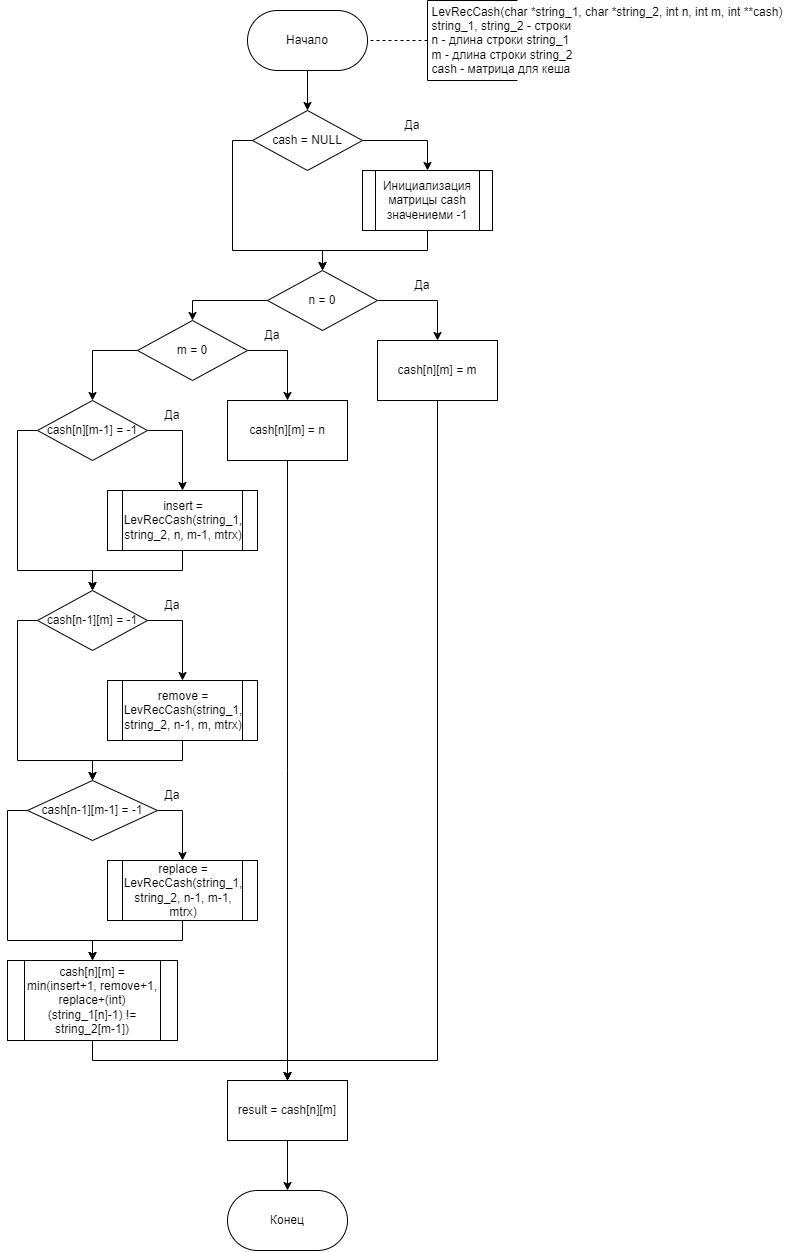

The diagram above was exported from draw.io. Its source (the exported page's mxGraphModel, read from the mxfile embedded in the PNG):
<mxGraphModel dx="1477" dy="799" grid="1" gridSize="10" guides="1" tooltips="1" connect="1" arrows="1" fold="1" page="0" pageScale="1" pageWidth="850" pageHeight="1100" math="0" shadow="0">
  <root>
    <mxCell id="0" />
    <mxCell id="1" parent="0" />
    <mxCell id="emWKnl9AFg-H2zwTRWE7-1" style="edgeStyle=orthogonalEdgeStyle;rounded=0;orthogonalLoop=1;jettySize=auto;html=1;exitX=0.5;exitY=1;exitDx=0;exitDy=0;entryX=0.5;entryY=0;entryDx=0;entryDy=0;" parent="1" source="emWKnl9AFg-H2zwTRWE7-2" target="emWKnl9AFg-H2zwTRWE7-15" edge="1">
      <mxGeometry relative="1" as="geometry" />
    </mxCell>
    <mxCell id="emWKnl9AFg-H2zwTRWE7-2" value="Начало" style="rounded=1;whiteSpace=wrap;html=1;arcSize=50;" parent="1" vertex="1">
      <mxGeometry x="380" y="10" width="120" height="60" as="geometry" />
    </mxCell>
    <mxCell id="emWKnl9AFg-H2zwTRWE7-3" value="" style="endArrow=none;dashed=1;html=1;rounded=0;entryX=1;entryY=0.5;entryDx=0;entryDy=0;" parent="1" target="emWKnl9AFg-H2zwTRWE7-2" edge="1">
      <mxGeometry width="50" height="50" relative="1" as="geometry">
        <mxPoint x="560" y="40" as="sourcePoint" />
        <mxPoint x="430" y="110" as="targetPoint" />
      </mxGeometry>
    </mxCell>
    <mxCell id="emWKnl9AFg-H2zwTRWE7-4" value="" style="endArrow=none;html=1;rounded=0;" parent="1" edge="1">
      <mxGeometry width="50" height="50" relative="1" as="geometry">
        <mxPoint x="560" y="80" as="sourcePoint" />
        <mxPoint x="560" as="targetPoint" />
      </mxGeometry>
    </mxCell>
    <mxCell id="emWKnl9AFg-H2zwTRWE7-5" value="&lt;div style=&quot;text-align: left;&quot;&gt;&lt;span style=&quot;background-color: initial;&quot;&gt;LevRecCash(char *string_1, char *string_2, int n, int m, int **cash)&lt;/span&gt;&lt;br&gt;&lt;/div&gt;&lt;div style=&quot;text-align: left;&quot;&gt;&lt;span style=&quot;background-color: initial;&quot;&gt;string_1, string_2 - строки&lt;/span&gt;&lt;/div&gt;&lt;div style=&quot;text-align: left;&quot;&gt;&lt;span style=&quot;background-color: initial;&quot;&gt;n - длина строки string_1&lt;/span&gt;&lt;/div&gt;&lt;div style=&quot;text-align: left;&quot;&gt;&lt;span style=&quot;background-color: initial;&quot;&gt;m - длина строки string_2&lt;/span&gt;&lt;/div&gt;&lt;div style=&quot;text-align: left;&quot;&gt;cash - матрица для кеша&lt;/div&gt;" style="text;html=1;align=center;verticalAlign=middle;whiteSpace=wrap;rounded=0;" parent="1" vertex="1">
      <mxGeometry x="560" width="360" height="80" as="geometry" />
    </mxCell>
    <mxCell id="emWKnl9AFg-H2zwTRWE7-6" value="" style="endArrow=none;html=1;rounded=0;entryX=0;entryY=1;entryDx=0;entryDy=0;exitX=0.25;exitY=1;exitDx=0;exitDy=0;" parent="1" source="emWKnl9AFg-H2zwTRWE7-5" target="emWKnl9AFg-H2zwTRWE7-5" edge="1">
      <mxGeometry width="50" height="50" relative="1" as="geometry">
        <mxPoint x="380" y="160" as="sourcePoint" />
        <mxPoint x="430" y="110" as="targetPoint" />
      </mxGeometry>
    </mxCell>
    <mxCell id="emWKnl9AFg-H2zwTRWE7-7" value="" style="endArrow=none;html=1;rounded=0;entryX=0;entryY=0;entryDx=0;entryDy=0;exitX=0.25;exitY=0;exitDx=0;exitDy=0;" parent="1" source="emWKnl9AFg-H2zwTRWE7-5" target="emWKnl9AFg-H2zwTRWE7-5" edge="1">
      <mxGeometry width="50" height="50" relative="1" as="geometry">
        <mxPoint x="380" y="190" as="sourcePoint" />
        <mxPoint x="430" y="140" as="targetPoint" />
      </mxGeometry>
    </mxCell>
    <mxCell id="emWKnl9AFg-H2zwTRWE7-8" style="edgeStyle=orthogonalEdgeStyle;rounded=0;orthogonalLoop=1;jettySize=auto;html=1;exitX=0;exitY=0.5;exitDx=0;exitDy=0;entryX=0.5;entryY=0;entryDx=0;entryDy=0;" parent="1" source="emWKnl9AFg-H2zwTRWE7-10" target="emWKnl9AFg-H2zwTRWE7-19" edge="1">
      <mxGeometry relative="1" as="geometry" />
    </mxCell>
    <mxCell id="emWKnl9AFg-H2zwTRWE7-9" style="edgeStyle=orthogonalEdgeStyle;rounded=0;orthogonalLoop=1;jettySize=auto;html=1;exitX=1;exitY=0.5;exitDx=0;exitDy=0;entryX=0.5;entryY=0;entryDx=0;entryDy=0;" parent="1" source="emWKnl9AFg-H2zwTRWE7-10" target="emWKnl9AFg-H2zwTRWE7-17" edge="1">
      <mxGeometry relative="1" as="geometry" />
    </mxCell>
    <mxCell id="emWKnl9AFg-H2zwTRWE7-10" value="n = 0" style="rhombus;whiteSpace=wrap;html=1;" parent="1" vertex="1">
      <mxGeometry x="400" y="270" width="110" height="60" as="geometry" />
    </mxCell>
    <mxCell id="emWKnl9AFg-H2zwTRWE7-11" style="edgeStyle=orthogonalEdgeStyle;rounded=0;orthogonalLoop=1;jettySize=auto;html=1;exitX=0.5;exitY=1;exitDx=0;exitDy=0;entryX=0.5;entryY=0;entryDx=0;entryDy=0;" parent="1" source="emWKnl9AFg-H2zwTRWE7-12" target="emWKnl9AFg-H2zwTRWE7-10" edge="1">
      <mxGeometry relative="1" as="geometry" />
    </mxCell>
    <mxCell id="emWKnl9AFg-H2zwTRWE7-12" value="Инициализация матрицы cash значениеми -1" style="shape=process;whiteSpace=wrap;html=1;backgroundOutline=1;" parent="1" vertex="1">
      <mxGeometry x="495" y="170" width="130" height="60" as="geometry" />
    </mxCell>
    <mxCell id="emWKnl9AFg-H2zwTRWE7-13" style="edgeStyle=orthogonalEdgeStyle;rounded=0;orthogonalLoop=1;jettySize=auto;html=1;exitX=1;exitY=0.5;exitDx=0;exitDy=0;entryX=0.5;entryY=0;entryDx=0;entryDy=0;" parent="1" source="emWKnl9AFg-H2zwTRWE7-15" target="emWKnl9AFg-H2zwTRWE7-12" edge="1">
      <mxGeometry relative="1" as="geometry" />
    </mxCell>
    <mxCell id="emWKnl9AFg-H2zwTRWE7-14" style="edgeStyle=orthogonalEdgeStyle;rounded=0;orthogonalLoop=1;jettySize=auto;html=1;exitX=0;exitY=0.5;exitDx=0;exitDy=0;entryX=0.5;entryY=0;entryDx=0;entryDy=0;" parent="1" source="emWKnl9AFg-H2zwTRWE7-15" target="emWKnl9AFg-H2zwTRWE7-10" edge="1">
      <mxGeometry relative="1" as="geometry">
        <Array as="points">
          <mxPoint x="365" y="140" />
          <mxPoint x="365" y="250" />
          <mxPoint x="455" y="250" />
        </Array>
      </mxGeometry>
    </mxCell>
    <mxCell id="emWKnl9AFg-H2zwTRWE7-15" value="cash = NULL" style="rhombus;whiteSpace=wrap;html=1;" parent="1" vertex="1">
      <mxGeometry x="385" y="110" width="110" height="60" as="geometry" />
    </mxCell>
    <mxCell id="emWKnl9AFg-H2zwTRWE7-16" style="edgeStyle=orthogonalEdgeStyle;rounded=0;orthogonalLoop=1;jettySize=auto;html=1;exitX=0.5;exitY=1;exitDx=0;exitDy=0;entryX=0.5;entryY=0;entryDx=0;entryDy=0;" parent="1" source="emWKnl9AFg-H2zwTRWE7-17" target="emWKnl9AFg-H2zwTRWE7-40" edge="1">
      <mxGeometry relative="1" as="geometry">
        <Array as="points">
          <mxPoint x="570" y="1060" />
          <mxPoint x="420" y="1060" />
        </Array>
      </mxGeometry>
    </mxCell>
    <mxCell id="emWKnl9AFg-H2zwTRWE7-17" value="cash[n][m] = m" style="rounded=0;whiteSpace=wrap;html=1;" parent="1" vertex="1">
      <mxGeometry x="510" y="340" width="120" height="60" as="geometry" />
    </mxCell>
    <mxCell id="emWKnl9AFg-H2zwTRWE7-18" style="edgeStyle=orthogonalEdgeStyle;rounded=0;orthogonalLoop=1;jettySize=auto;html=1;exitX=0;exitY=0.5;exitDx=0;exitDy=0;entryX=0.5;entryY=0;entryDx=0;entryDy=0;" parent="1" source="emWKnl9AFg-H2zwTRWE7-19" target="emWKnl9AFg-H2zwTRWE7-26" edge="1">
      <mxGeometry relative="1" as="geometry" />
    </mxCell>
    <mxCell id="2DZynDRK4UGZthQed6L7-5" style="edgeStyle=orthogonalEdgeStyle;rounded=0;orthogonalLoop=1;jettySize=auto;html=1;exitX=1;exitY=0.5;exitDx=0;exitDy=0;entryX=0.5;entryY=0;entryDx=0;entryDy=0;" parent="1" source="emWKnl9AFg-H2zwTRWE7-19" target="emWKnl9AFg-H2zwTRWE7-21" edge="1">
      <mxGeometry relative="1" as="geometry" />
    </mxCell>
    <mxCell id="emWKnl9AFg-H2zwTRWE7-19" value="m = 0" style="rhombus;whiteSpace=wrap;html=1;" parent="1" vertex="1">
      <mxGeometry x="270" y="320" width="110" height="60" as="geometry" />
    </mxCell>
    <mxCell id="emWKnl9AFg-H2zwTRWE7-20" style="edgeStyle=orthogonalEdgeStyle;rounded=0;orthogonalLoop=1;jettySize=auto;html=1;exitX=0.5;exitY=1;exitDx=0;exitDy=0;" parent="1" source="emWKnl9AFg-H2zwTRWE7-21" edge="1">
      <mxGeometry relative="1" as="geometry">
        <mxPoint x="420" y="1080" as="targetPoint" />
      </mxGeometry>
    </mxCell>
    <mxCell id="emWKnl9AFg-H2zwTRWE7-21" value="cash[n][m] = n" style="rounded=0;whiteSpace=wrap;html=1;" parent="1" vertex="1">
      <mxGeometry x="360" y="400" width="120" height="60" as="geometry" />
    </mxCell>
    <mxCell id="emWKnl9AFg-H2zwTRWE7-22" style="edgeStyle=orthogonalEdgeStyle;rounded=0;orthogonalLoop=1;jettySize=auto;html=1;exitX=0.5;exitY=1;exitDx=0;exitDy=0;entryX=0.5;entryY=0;entryDx=0;entryDy=0;" parent="1" source="emWKnl9AFg-H2zwTRWE7-23" target="emWKnl9AFg-H2zwTRWE7-29" edge="1">
      <mxGeometry relative="1" as="geometry" />
    </mxCell>
    <mxCell id="emWKnl9AFg-H2zwTRWE7-23" value="insert = LevRecCash(string_1, string_2, n, m-1, mtrx)" style="shape=process;whiteSpace=wrap;html=1;backgroundOutline=1;" parent="1" vertex="1">
      <mxGeometry x="240" y="490" width="150" height="60" as="geometry" />
    </mxCell>
    <mxCell id="emWKnl9AFg-H2zwTRWE7-24" style="edgeStyle=orthogonalEdgeStyle;rounded=0;orthogonalLoop=1;jettySize=auto;html=1;exitX=1;exitY=0.5;exitDx=0;exitDy=0;entryX=0.5;entryY=0;entryDx=0;entryDy=0;" parent="1" source="emWKnl9AFg-H2zwTRWE7-26" target="emWKnl9AFg-H2zwTRWE7-23" edge="1">
      <mxGeometry relative="1" as="geometry" />
    </mxCell>
    <mxCell id="emWKnl9AFg-H2zwTRWE7-25" style="edgeStyle=orthogonalEdgeStyle;rounded=0;orthogonalLoop=1;jettySize=auto;html=1;exitX=0;exitY=0.5;exitDx=0;exitDy=0;entryX=0.5;entryY=0;entryDx=0;entryDy=0;" parent="1" source="emWKnl9AFg-H2zwTRWE7-26" target="emWKnl9AFg-H2zwTRWE7-29" edge="1">
      <mxGeometry relative="1" as="geometry">
        <Array as="points">
          <mxPoint x="150" y="430" />
          <mxPoint x="150" y="570" />
          <mxPoint x="225" y="570" />
        </Array>
      </mxGeometry>
    </mxCell>
    <mxCell id="emWKnl9AFg-H2zwTRWE7-26" value="cash[n][m-1] = -1" style="rhombus;whiteSpace=wrap;html=1;" parent="1" vertex="1">
      <mxGeometry x="170" y="400" width="110" height="60" as="geometry" />
    </mxCell>
    <mxCell id="emWKnl9AFg-H2zwTRWE7-27" style="edgeStyle=orthogonalEdgeStyle;rounded=0;orthogonalLoop=1;jettySize=auto;html=1;exitX=1;exitY=0.5;exitDx=0;exitDy=0;entryX=0.5;entryY=0;entryDx=0;entryDy=0;" parent="1" source="emWKnl9AFg-H2zwTRWE7-29" target="emWKnl9AFg-H2zwTRWE7-31" edge="1">
      <mxGeometry relative="1" as="geometry" />
    </mxCell>
    <mxCell id="emWKnl9AFg-H2zwTRWE7-28" style="edgeStyle=orthogonalEdgeStyle;rounded=0;orthogonalLoop=1;jettySize=auto;html=1;exitX=0;exitY=0.5;exitDx=0;exitDy=0;entryX=0.5;entryY=0;entryDx=0;entryDy=0;" parent="1" source="emWKnl9AFg-H2zwTRWE7-29" target="emWKnl9AFg-H2zwTRWE7-34" edge="1">
      <mxGeometry relative="1" as="geometry">
        <Array as="points">
          <mxPoint x="150" y="620" />
          <mxPoint x="150" y="760" />
          <mxPoint x="225" y="760" />
        </Array>
      </mxGeometry>
    </mxCell>
    <mxCell id="emWKnl9AFg-H2zwTRWE7-29" value="cash[n-1][m] = -1" style="rhombus;whiteSpace=wrap;html=1;" parent="1" vertex="1">
      <mxGeometry x="170" y="590" width="110" height="60" as="geometry" />
    </mxCell>
    <mxCell id="emWKnl9AFg-H2zwTRWE7-30" style="edgeStyle=orthogonalEdgeStyle;rounded=0;orthogonalLoop=1;jettySize=auto;html=1;exitX=0.5;exitY=1;exitDx=0;exitDy=0;entryX=0.5;entryY=0;entryDx=0;entryDy=0;" parent="1" source="emWKnl9AFg-H2zwTRWE7-31" target="emWKnl9AFg-H2zwTRWE7-34" edge="1">
      <mxGeometry relative="1" as="geometry" />
    </mxCell>
    <mxCell id="emWKnl9AFg-H2zwTRWE7-31" value="remove = LevRecCash(string_1, string_2, n-1, m, mtrx)" style="shape=process;whiteSpace=wrap;html=1;backgroundOutline=1;" parent="1" vertex="1">
      <mxGeometry x="240" y="680" width="150" height="60" as="geometry" />
    </mxCell>
    <mxCell id="emWKnl9AFg-H2zwTRWE7-32" style="edgeStyle=orthogonalEdgeStyle;rounded=0;orthogonalLoop=1;jettySize=auto;html=1;exitX=1;exitY=0.5;exitDx=0;exitDy=0;entryX=0.5;entryY=0;entryDx=0;entryDy=0;" parent="1" source="emWKnl9AFg-H2zwTRWE7-34" target="emWKnl9AFg-H2zwTRWE7-36" edge="1">
      <mxGeometry relative="1" as="geometry" />
    </mxCell>
    <mxCell id="emWKnl9AFg-H2zwTRWE7-33" style="edgeStyle=orthogonalEdgeStyle;rounded=0;orthogonalLoop=1;jettySize=auto;html=1;exitX=0;exitY=0.5;exitDx=0;exitDy=0;entryX=0.5;entryY=0;entryDx=0;entryDy=0;" parent="1" source="emWKnl9AFg-H2zwTRWE7-34" target="emWKnl9AFg-H2zwTRWE7-38" edge="1">
      <mxGeometry relative="1" as="geometry">
        <Array as="points">
          <mxPoint x="140" y="810" />
          <mxPoint x="140" y="940" />
          <mxPoint x="225" y="940" />
        </Array>
      </mxGeometry>
    </mxCell>
    <mxCell id="emWKnl9AFg-H2zwTRWE7-34" value="cash[n-1][m-1] = -1" style="rhombus;whiteSpace=wrap;html=1;" parent="1" vertex="1">
      <mxGeometry x="160" y="780" width="130" height="60" as="geometry" />
    </mxCell>
    <mxCell id="emWKnl9AFg-H2zwTRWE7-35" style="edgeStyle=orthogonalEdgeStyle;rounded=0;orthogonalLoop=1;jettySize=auto;html=1;exitX=0.5;exitY=1;exitDx=0;exitDy=0;entryX=0.5;entryY=0;entryDx=0;entryDy=0;" parent="1" source="emWKnl9AFg-H2zwTRWE7-36" target="emWKnl9AFg-H2zwTRWE7-38" edge="1">
      <mxGeometry relative="1" as="geometry" />
    </mxCell>
    <mxCell id="emWKnl9AFg-H2zwTRWE7-36" value="replace = LevRecCash(string_1, string_2, n-1, m-1, mtrx)" style="shape=process;whiteSpace=wrap;html=1;backgroundOutline=1;" parent="1" vertex="1">
      <mxGeometry x="240" y="860" width="150" height="60" as="geometry" />
    </mxCell>
    <mxCell id="emWKnl9AFg-H2zwTRWE7-37" style="edgeStyle=orthogonalEdgeStyle;rounded=0;orthogonalLoop=1;jettySize=auto;html=1;exitX=0.5;exitY=1;exitDx=0;exitDy=0;entryX=0.5;entryY=0;entryDx=0;entryDy=0;" parent="1" source="emWKnl9AFg-H2zwTRWE7-38" target="emWKnl9AFg-H2zwTRWE7-40" edge="1">
      <mxGeometry relative="1" as="geometry" />
    </mxCell>
    <mxCell id="emWKnl9AFg-H2zwTRWE7-38" value="cash[n][m] = min(insert+1, remove+1, replace+(int)(string_1[n]-1) != string_2[m-1])" style="shape=process;whiteSpace=wrap;html=1;backgroundOutline=1;" parent="1" vertex="1">
      <mxGeometry x="140" y="960" width="170" height="80" as="geometry" />
    </mxCell>
    <mxCell id="emWKnl9AFg-H2zwTRWE7-39" style="edgeStyle=orthogonalEdgeStyle;rounded=0;orthogonalLoop=1;jettySize=auto;html=1;exitX=0.5;exitY=1;exitDx=0;exitDy=0;entryX=0.5;entryY=0;entryDx=0;entryDy=0;" parent="1" source="emWKnl9AFg-H2zwTRWE7-40" target="emWKnl9AFg-H2zwTRWE7-41" edge="1">
      <mxGeometry relative="1" as="geometry" />
    </mxCell>
    <mxCell id="emWKnl9AFg-H2zwTRWE7-40" value="result = cash[n][m]" style="rounded=0;whiteSpace=wrap;html=1;" parent="1" vertex="1">
      <mxGeometry x="360" y="1080" width="120" height="60" as="geometry" />
    </mxCell>
    <mxCell id="emWKnl9AFg-H2zwTRWE7-41" value="Конец" style="rounded=1;whiteSpace=wrap;html=1;arcSize=50;" parent="1" vertex="1">
      <mxGeometry x="360" y="1190" width="120" height="60" as="geometry" />
    </mxCell>
    <mxCell id="2DZynDRK4UGZthQed6L7-1" value="Да" style="text;html=1;align=center;verticalAlign=middle;whiteSpace=wrap;rounded=0;" parent="1" vertex="1">
      <mxGeometry x="530" y="120" width="30" height="10" as="geometry" />
    </mxCell>
    <mxCell id="2DZynDRK4UGZthQed6L7-3" value="Да" style="text;html=1;align=center;verticalAlign=middle;whiteSpace=wrap;rounded=0;" parent="1" vertex="1">
      <mxGeometry x="540" y="280" width="30" height="10" as="geometry" />
    </mxCell>
    <mxCell id="2DZynDRK4UGZthQed6L7-4" value="Да" style="text;html=1;align=center;verticalAlign=middle;whiteSpace=wrap;rounded=0;" parent="1" vertex="1">
      <mxGeometry x="290" y="410" width="30" height="10" as="geometry" />
    </mxCell>
    <mxCell id="2DZynDRK4UGZthQed6L7-6" value="Да" style="text;html=1;align=center;verticalAlign=middle;whiteSpace=wrap;rounded=0;" parent="1" vertex="1">
      <mxGeometry x="390" y="330" width="30" height="10" as="geometry" />
    </mxCell>
    <mxCell id="2DZynDRK4UGZthQed6L7-7" value="Да" style="text;html=1;align=center;verticalAlign=middle;whiteSpace=wrap;rounded=0;" parent="1" vertex="1">
      <mxGeometry x="290" y="600" width="30" height="10" as="geometry" />
    </mxCell>
    <mxCell id="2DZynDRK4UGZthQed6L7-11" value="Да" style="text;html=1;align=center;verticalAlign=middle;whiteSpace=wrap;rounded=0;" parent="1" vertex="1">
      <mxGeometry x="290" y="790" width="30" height="10" as="geometry" />
    </mxCell>
  </root>
</mxGraphModel>